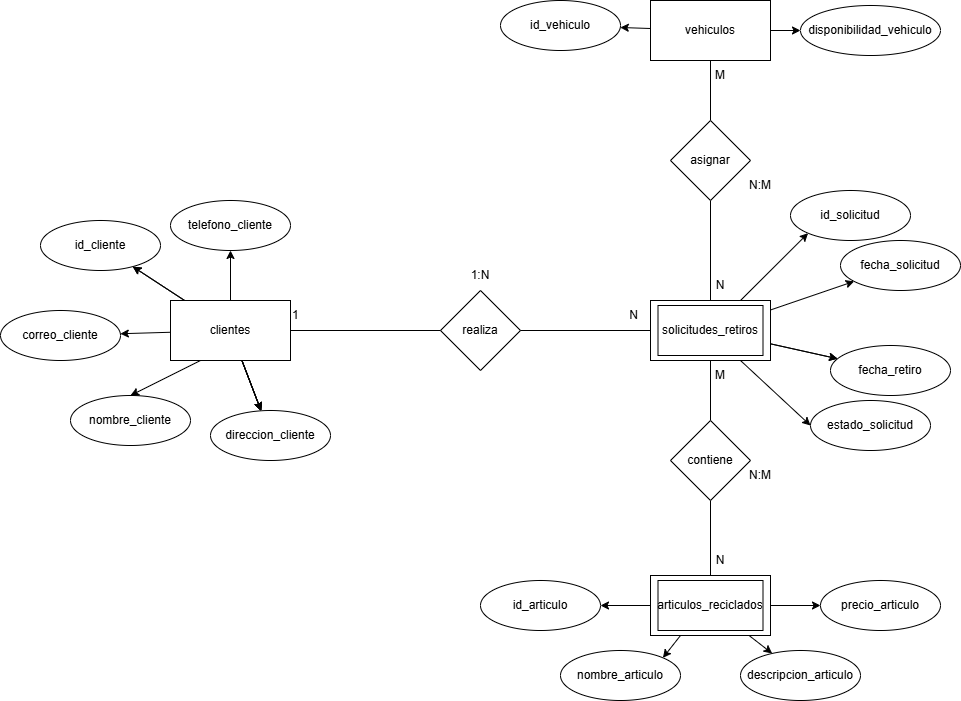

The diagram above was exported from draw.io. Its source (the exported page's mxGraphModel, read from the mxfile embedded in the PNG):
<mxGraphModel dx="1864" dy="1663" grid="1" gridSize="10" guides="1" tooltips="1" connect="1" arrows="1" fold="1" page="1" pageScale="1" pageWidth="850" pageHeight="1100" math="0" shadow="0">
  <root>
    <mxCell id="0" />
    <mxCell id="1" parent="0" />
    <mxCell id="24" value="" style="edgeStyle=none;html=1;" parent="1" source="2" target="4" edge="1">
      <mxGeometry relative="1" as="geometry" />
    </mxCell>
    <mxCell id="25" value="" style="edgeStyle=none;html=1;" parent="1" source="2" target="5" edge="1">
      <mxGeometry relative="1" as="geometry" />
    </mxCell>
    <mxCell id="26" value="" style="edgeStyle=none;html=1;" parent="1" source="2" target="5" edge="1">
      <mxGeometry relative="1" as="geometry" />
    </mxCell>
    <mxCell id="27" value="" style="edgeStyle=none;html=1;" parent="1" source="2" target="5" edge="1">
      <mxGeometry relative="1" as="geometry" />
    </mxCell>
    <mxCell id="28" value="" style="edgeStyle=none;html=1;" parent="1" source="2" target="5" edge="1">
      <mxGeometry relative="1" as="geometry" />
    </mxCell>
    <mxCell id="29" value="" style="edgeStyle=none;html=1;" parent="1" source="2" target="5" edge="1">
      <mxGeometry relative="1" as="geometry" />
    </mxCell>
    <mxCell id="31" value="" style="edgeStyle=none;html=1;" parent="1" source="2" target="7" edge="1">
      <mxGeometry relative="1" as="geometry" />
    </mxCell>
    <mxCell id="32" value="" style="edgeStyle=none;html=1;" parent="1" source="2" target="4" edge="1">
      <mxGeometry relative="1" as="geometry" />
    </mxCell>
    <mxCell id="2" value="clientes" style="rounded=0;whiteSpace=wrap;html=1;" parent="1" vertex="1">
      <mxGeometry x="140" y="120" width="120" height="60" as="geometry" />
    </mxCell>
    <mxCell id="3" value="nombre_cliente" style="ellipse;whiteSpace=wrap;html=1;" parent="1" vertex="1">
      <mxGeometry x="40" y="215" width="120" height="50" as="geometry" />
    </mxCell>
    <mxCell id="4" value="id_cliente" style="ellipse;whiteSpace=wrap;html=1;" parent="1" vertex="1">
      <mxGeometry x="10" y="40" width="120" height="50" as="geometry" />
    </mxCell>
    <mxCell id="5" value="direccion_cliente" style="ellipse;whiteSpace=wrap;html=1;" parent="1" vertex="1">
      <mxGeometry x="180" y="230" width="120" height="50" as="geometry" />
    </mxCell>
    <mxCell id="6" value="telefono_cliente" style="ellipse;whiteSpace=wrap;html=1;" parent="1" vertex="1">
      <mxGeometry x="140" y="20" width="120" height="50" as="geometry" />
    </mxCell>
    <mxCell id="7" value="correo_cliente" style="ellipse;whiteSpace=wrap;html=1;" parent="1" vertex="1">
      <mxGeometry x="-30" y="130" width="120" height="50" as="geometry" />
    </mxCell>
    <mxCell id="34" value="" style="edgeStyle=none;html=1;" parent="1" source="8" target="11" edge="1">
      <mxGeometry relative="1" as="geometry" />
    </mxCell>
    <mxCell id="35" value="" style="edgeStyle=none;html=1;" parent="1" source="8" target="23" edge="1">
      <mxGeometry relative="1" as="geometry" />
    </mxCell>
    <mxCell id="36" value="" style="edgeStyle=none;html=1;" parent="1" source="8" target="23" edge="1">
      <mxGeometry relative="1" as="geometry" />
    </mxCell>
    <mxCell id="8" value="solicitudes_retiros" style="rounded=0;whiteSpace=wrap;html=1;" parent="1" vertex="1">
      <mxGeometry x="620" y="120" width="120" height="60" as="geometry" />
    </mxCell>
    <mxCell id="9" value="id_solicitud" style="ellipse;whiteSpace=wrap;html=1;" parent="1" vertex="1">
      <mxGeometry x="760" y="10" width="120" height="50" as="geometry" />
    </mxCell>
    <mxCell id="11" value="fecha_solicitud" style="ellipse;whiteSpace=wrap;html=1;" parent="1" vertex="1">
      <mxGeometry x="810" y="60" width="120" height="50" as="geometry" />
    </mxCell>
    <mxCell id="51" value="" style="edgeStyle=none;html=1;" parent="1" source="12" target="14" edge="1">
      <mxGeometry relative="1" as="geometry" />
    </mxCell>
    <mxCell id="52" value="" style="edgeStyle=none;html=1;" parent="1" source="12" target="15" edge="1">
      <mxGeometry relative="1" as="geometry" />
    </mxCell>
    <mxCell id="12" value="vehiculos" style="rounded=0;whiteSpace=wrap;html=1;" parent="1" vertex="1">
      <mxGeometry x="620" y="-180" width="120" height="60" as="geometry" />
    </mxCell>
    <mxCell id="14" value="id_vehiculo" style="ellipse;whiteSpace=wrap;html=1;" parent="1" vertex="1">
      <mxGeometry x="470" y="-180" width="120" height="50" as="geometry" />
    </mxCell>
    <mxCell id="15" value="disponibilidad_vehiculo" style="ellipse;whiteSpace=wrap;html=1;" parent="1" vertex="1">
      <mxGeometry x="770" y="-175" width="140" height="50" as="geometry" />
    </mxCell>
    <mxCell id="59" value="" style="edgeStyle=none;html=1;" parent="1" source="16" target="17" edge="1">
      <mxGeometry relative="1" as="geometry" />
    </mxCell>
    <mxCell id="61" value="" style="edgeStyle=none;html=1;" parent="1" source="16" target="21" edge="1">
      <mxGeometry relative="1" as="geometry" />
    </mxCell>
    <mxCell id="62" value="" style="edgeStyle=none;html=1;" parent="1" source="16" target="19" edge="1">
      <mxGeometry relative="1" as="geometry" />
    </mxCell>
    <mxCell id="16" value="articulos_reciclados" style="rounded=0;whiteSpace=wrap;html=1;" parent="1" vertex="1">
      <mxGeometry x="620" y="395" width="120" height="60" as="geometry" />
    </mxCell>
    <mxCell id="17" value="id_articulo" style="ellipse;whiteSpace=wrap;html=1;" parent="1" vertex="1">
      <mxGeometry x="450" y="400" width="120" height="50" as="geometry" />
    </mxCell>
    <mxCell id="19" value="precio_articulo" style="ellipse;whiteSpace=wrap;html=1;" parent="1" vertex="1">
      <mxGeometry x="790" y="400" width="120" height="50" as="geometry" />
    </mxCell>
    <mxCell id="20" value="nombre_articulo" style="ellipse;whiteSpace=wrap;html=1;" parent="1" vertex="1">
      <mxGeometry x="530" y="470" width="120" height="50" as="geometry" />
    </mxCell>
    <mxCell id="21" value="descripcion_articulo" style="ellipse;whiteSpace=wrap;html=1;" parent="1" vertex="1">
      <mxGeometry x="710" y="470" width="120" height="50" as="geometry" />
    </mxCell>
    <mxCell id="22" value="estado_solicitud" style="ellipse;whiteSpace=wrap;html=1;" parent="1" vertex="1">
      <mxGeometry x="780" y="220" width="120" height="50" as="geometry" />
    </mxCell>
    <mxCell id="23" value="fecha_retiro" style="ellipse;whiteSpace=wrap;html=1;" parent="1" vertex="1">
      <mxGeometry x="800" y="165" width="120" height="50" as="geometry" />
    </mxCell>
    <mxCell id="30" value="" style="endArrow=classic;html=1;entryX=0.5;entryY=0;entryDx=0;entryDy=0;exitX=0.25;exitY=1;exitDx=0;exitDy=0;" parent="1" source="2" target="3" edge="1">
      <mxGeometry width="50" height="50" relative="1" as="geometry">
        <mxPoint x="150" y="200" as="sourcePoint" />
        <mxPoint x="200" y="150" as="targetPoint" />
      </mxGeometry>
    </mxCell>
    <mxCell id="33" value="" style="endArrow=classic;html=1;entryX=0.5;entryY=1;entryDx=0;entryDy=0;exitX=0.5;exitY=0;exitDx=0;exitDy=0;" parent="1" source="2" target="6" edge="1">
      <mxGeometry width="50" height="50" relative="1" as="geometry">
        <mxPoint x="360" y="110" as="sourcePoint" />
        <mxPoint x="410" y="60" as="targetPoint" />
      </mxGeometry>
    </mxCell>
    <mxCell id="37" value="" style="endArrow=classic;html=1;entryX=0;entryY=0.5;entryDx=0;entryDy=0;" parent="1" target="22" edge="1">
      <mxGeometry width="50" height="50" relative="1" as="geometry">
        <mxPoint x="710" y="180" as="sourcePoint" />
        <mxPoint x="810" y="110" as="targetPoint" />
      </mxGeometry>
    </mxCell>
    <mxCell id="39" value="" style="endArrow=none;html=1;exitX=1;exitY=0.5;exitDx=0;exitDy=0;entryX=0;entryY=0.5;entryDx=0;entryDy=0;" parent="1" source="2" target="8" edge="1">
      <mxGeometry width="50" height="50" relative="1" as="geometry">
        <mxPoint x="300" y="180" as="sourcePoint" />
        <mxPoint x="350" y="130" as="targetPoint" />
      </mxGeometry>
    </mxCell>
    <mxCell id="40" value="realiza" style="rhombus;whiteSpace=wrap;html=1;" parent="1" vertex="1">
      <mxGeometry x="410" y="110" width="80" height="80" as="geometry" />
    </mxCell>
    <mxCell id="41" value="1:N" style="text;html=1;align=center;verticalAlign=middle;whiteSpace=wrap;rounded=0;" parent="1" vertex="1">
      <mxGeometry x="420" y="80" width="60" height="30" as="geometry" />
    </mxCell>
    <mxCell id="42" value="" style="endArrow=classic;html=1;exitX=0.75;exitY=0;exitDx=0;exitDy=0;entryX=0;entryY=1;entryDx=0;entryDy=0;" parent="1" source="8" target="9" edge="1">
      <mxGeometry width="50" height="50" relative="1" as="geometry">
        <mxPoint x="500" y="100" as="sourcePoint" />
        <mxPoint x="550" y="50" as="targetPoint" />
      </mxGeometry>
    </mxCell>
    <mxCell id="43" value="" style="endArrow=none;html=1;exitX=0.5;exitY=1;exitDx=0;exitDy=0;entryX=0.5;entryY=0;entryDx=0;entryDy=0;" parent="1" source="44" target="8" edge="1">
      <mxGeometry width="50" height="50" relative="1" as="geometry">
        <mxPoint x="490" y="320" as="sourcePoint" />
        <mxPoint x="540" y="270" as="targetPoint" />
      </mxGeometry>
    </mxCell>
    <mxCell id="45" value="" style="endArrow=none;html=1;exitX=0.5;exitY=1;exitDx=0;exitDy=0;entryX=0.5;entryY=0;entryDx=0;entryDy=0;" parent="1" source="12" target="44" edge="1">
      <mxGeometry width="50" height="50" relative="1" as="geometry">
        <mxPoint x="740" y="-170" as="sourcePoint" />
        <mxPoint x="1100" y="-290" as="targetPoint" />
      </mxGeometry>
    </mxCell>
    <mxCell id="44" value="asignar" style="rhombus;whiteSpace=wrap;html=1;" parent="1" vertex="1">
      <mxGeometry x="640" y="-60" width="80" height="80" as="geometry" />
    </mxCell>
    <mxCell id="46" value="N:M" style="text;html=1;align=center;verticalAlign=middle;whiteSpace=wrap;rounded=0;" parent="1" vertex="1">
      <mxGeometry x="700" y="-10" width="60" height="30" as="geometry" />
    </mxCell>
    <mxCell id="47" value="" style="endArrow=none;html=1;exitX=0.5;exitY=0;exitDx=0;exitDy=0;entryX=0.5;entryY=1;entryDx=0;entryDy=0;" parent="1" source="49" target="8" edge="1">
      <mxGeometry width="50" height="50" relative="1" as="geometry">
        <mxPoint x="490" y="320" as="sourcePoint" />
        <mxPoint x="540" y="270" as="targetPoint" />
      </mxGeometry>
    </mxCell>
    <mxCell id="48" value="" style="endArrow=none;html=1;exitX=0.5;exitY=0;exitDx=0;exitDy=0;entryX=0.5;entryY=1;entryDx=0;entryDy=0;" parent="1" source="16" target="49" edge="1">
      <mxGeometry width="50" height="50" relative="1" as="geometry">
        <mxPoint x="680" y="395" as="sourcePoint" />
        <mxPoint x="680" y="359.9999999999998" as="targetPoint" />
      </mxGeometry>
    </mxCell>
    <mxCell id="49" value="contiene" style="rhombus;whiteSpace=wrap;html=1;" parent="1" vertex="1">
      <mxGeometry x="640" y="240" width="80" height="80" as="geometry" />
    </mxCell>
    <mxCell id="50" value="N:M" style="text;html=1;align=center;verticalAlign=middle;whiteSpace=wrap;rounded=0;" parent="1" vertex="1">
      <mxGeometry x="700" y="280" width="60" height="30" as="geometry" />
    </mxCell>
    <mxCell id="55" value="" style="rounded=0;whiteSpace=wrap;html=1;fillColor=none;" parent="1" vertex="1">
      <mxGeometry x="627.5" y="125" width="105" height="50" as="geometry" />
    </mxCell>
    <mxCell id="56" value="" style="rounded=0;whiteSpace=wrap;html=1;fillColor=none;" parent="1" vertex="1">
      <mxGeometry x="627.5" y="400" width="105" height="50" as="geometry" />
    </mxCell>
    <mxCell id="63" value="" style="endArrow=classic;html=1;exitX=0.25;exitY=1;exitDx=0;exitDy=0;entryX=1;entryY=0;entryDx=0;entryDy=0;" parent="1" source="16" target="20" edge="1">
      <mxGeometry width="50" height="50" relative="1" as="geometry">
        <mxPoint x="700" y="480" as="sourcePoint" />
        <mxPoint x="750" y="430" as="targetPoint" />
      </mxGeometry>
    </mxCell>
    <mxCell id="67" value="1" style="text;html=1;align=left;verticalAlign=middle;whiteSpace=wrap;rounded=0;" parent="1" vertex="1">
      <mxGeometry x="260" y="120" width="60" height="30" as="geometry" />
    </mxCell>
    <mxCell id="68" value="N" style="text;html=1;align=right;verticalAlign=middle;whiteSpace=wrap;rounded=0;" parent="1" vertex="1">
      <mxGeometry x="550" y="120" width="60" height="30" as="geometry" />
    </mxCell>
    <mxCell id="69" value="M" style="text;html=1;align=center;verticalAlign=middle;whiteSpace=wrap;rounded=0;" parent="1" vertex="1">
      <mxGeometry x="660" y="180" width="60" height="30" as="geometry" />
    </mxCell>
    <mxCell id="70" value="N" style="text;html=1;align=center;verticalAlign=middle;whiteSpace=wrap;rounded=0;" parent="1" vertex="1">
      <mxGeometry x="660" y="365" width="60" height="30" as="geometry" />
    </mxCell>
    <mxCell id="71" value="M" style="text;html=1;align=center;verticalAlign=middle;whiteSpace=wrap;rounded=0;" parent="1" vertex="1">
      <mxGeometry x="660" y="-120" width="60" height="30" as="geometry" />
    </mxCell>
    <mxCell id="72" value="N" style="text;html=1;align=center;verticalAlign=middle;whiteSpace=wrap;rounded=0;" parent="1" vertex="1">
      <mxGeometry x="660" y="90" width="60" height="30" as="geometry" />
    </mxCell>
  </root>
</mxGraphModel>